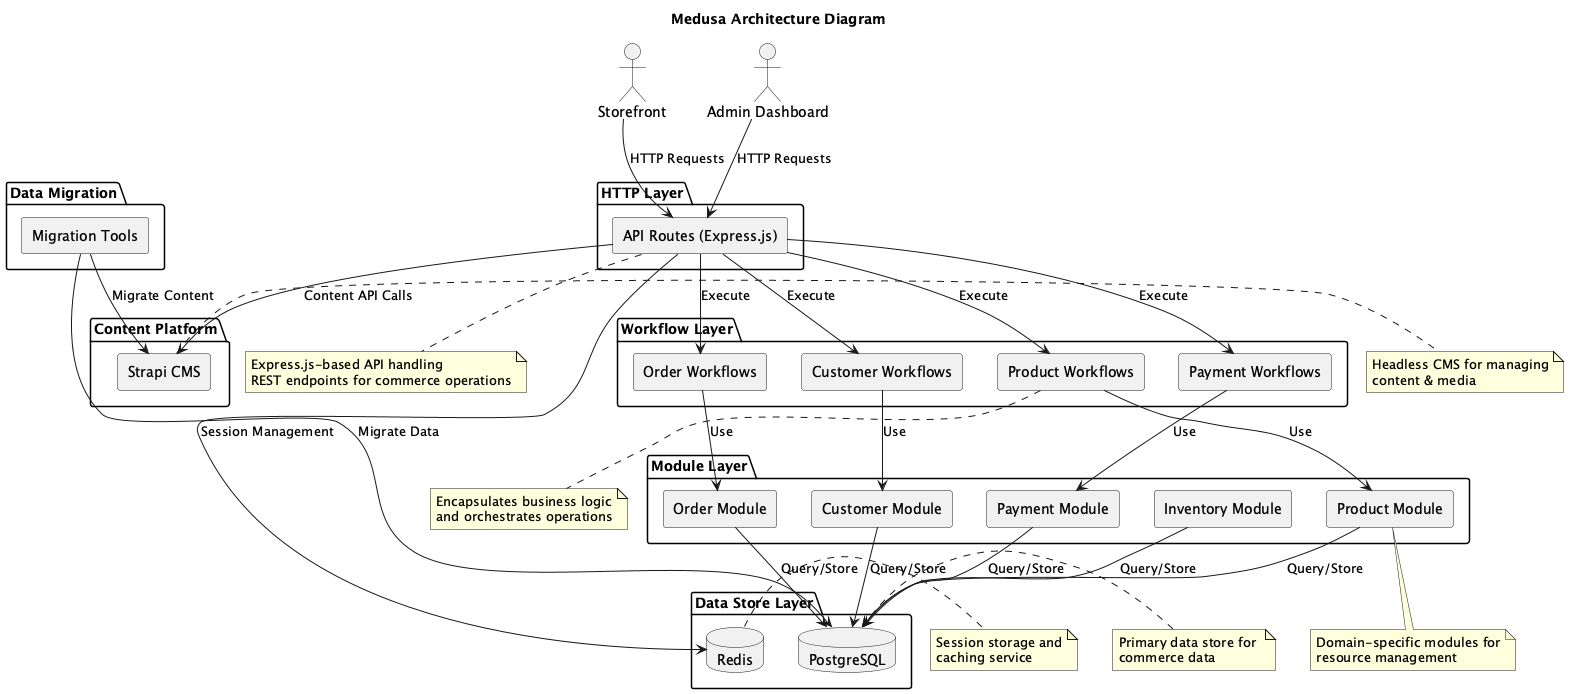

The diagram above was rendered by PlantUML. Its source (embedded in the PNG):
@startuml
title Medusa Architecture Diagram

' Styling
skinparam backgroundColor white
skinparam componentStyle rectangle

' Client Layer
actor "Storefront" as storefront
actor "Admin Dashboard" as admin

' HTTP Layer
package "HTTP Layer" {
  component "API Routes (Express.js)" as api
}
note bottom of api
  Express.js-based API handling
  REST endpoints for commerce operations
end note

' Workflow Layer
package "Workflow Layer" {
  component "Product Workflows" as product_wf
  component "Order Workflows" as order_wf
  component "Customer Workflows" as customer_wf
  component "Payment Workflows" as payment_wf
}
note bottom of product_wf
  Encapsulates business logic
  and orchestrates operations
end note

' Module Layer
package "Module Layer" {
  component "Product Module" as product_mod
  component "Order Module" as order_mod
  component "Customer Module" as customer_mod
  component "Payment Module" as payment_mod
  component "Inventory Module" as inventory_mod
}
note bottom of product_mod
  Domain-specific modules for
  resource management
end note

' Data Store Layer
package "Data Store Layer" {
  database "PostgreSQL" as postgres
  database "Redis" as redis
}
note right of postgres
  Primary data store for 
  commerce data
end note
note right of redis
  Session storage and
  caching service
end note

' Content Management
package "Content Platform" {
  component "Strapi CMS" as strapi
}
note right of strapi
  Headless CMS for managing
  content & media
end note

' Data Migration
package "Data Migration" {
  component "Migration Tools" as migration
}

' Connections
storefront --> api : HTTP Requests
admin --> api : HTTP Requests

api --> product_wf : Execute
api --> order_wf : Execute
api --> customer_wf : Execute
api --> payment_wf : Execute

product_wf --> product_mod : Use
order_wf --> order_mod : Use
customer_wf --> customer_mod : Use
payment_wf --> payment_mod : Use

product_mod --> postgres : Query/Store
order_mod --> postgres : Query/Store
customer_mod --> postgres : Query/Store
payment_mod --> postgres : Query/Store
inventory_mod --> postgres : Query/Store

api --> redis : Session Management
api --> strapi : Content API Calls

migration --> postgres : Migrate Data
migration --> strapi : Migrate Content

@enduml